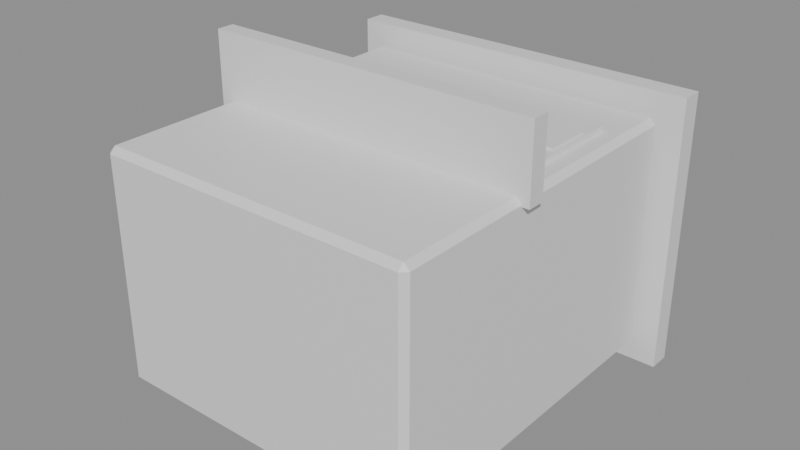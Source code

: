 # Source: decor_kiosk.blend  (saved by Blender 5.3.31; exported with 4.5.12 LTS)
import bpy
from mathutils import Matrix  # noqa: F401  (used for matrix-valued properties, if any)

bpy.ops.wm.read_factory_settings(use_empty=True)
scene = bpy.context.scene
scene.name = 'Scene'

# ---- materials (node trees are filled in below, after node groups)
mat_m0 = bpy.data.materials.new('m0')
mat_m1 = bpy.data.materials.new('m1')
mat_m3 = bpy.data.materials.new('m3')
mat_m4 = bpy.data.materials.new('m4')
mat_m5 = bpy.data.materials.new('m5')

# ---- material node trees
mat_m0.use_nodes = True; mat_m0.node_tree.nodes.clear()
_N = mat_m0.node_tree.nodes; _L = mat_m0.node_tree.links
n0 = _N.new('ShaderNodeBsdfPrincipled'); n0.name = 'Principled BSDF'; n0.location = (-200, 100)
n0.inputs[10].default_value = 0.005
n1 = _N.new('ShaderNodeOutputMaterial'); n1.name = 'Material Output'; n1.location = (200, 100)
_L.new(n0.outputs[0], n1.inputs[0])
n1.is_active_output = True
mat_m1.use_nodes = True; mat_m1.node_tree.nodes.clear()
_N = mat_m1.node_tree.nodes; _L = mat_m1.node_tree.links
n0 = _N.new('ShaderNodeBsdfPrincipled'); n0.name = 'Principled BSDF'; n0.location = (-200, 100)
n0.inputs[10].default_value = 0.005
n1 = _N.new('ShaderNodeOutputMaterial'); n1.name = 'Material Output'; n1.location = (200, 100)
_L.new(n0.outputs[0], n1.inputs[0])
n1.is_active_output = True
mat_m3.use_nodes = True; mat_m3.node_tree.nodes.clear()
_N = mat_m3.node_tree.nodes; _L = mat_m3.node_tree.links
n0 = _N.new('ShaderNodeBsdfPrincipled'); n0.name = 'Principled BSDF'; n0.location = (-200, 100)
n0.inputs[10].default_value = 0.005
n1 = _N.new('ShaderNodeOutputMaterial'); n1.name = 'Material Output'; n1.location = (200, 100)
_L.new(n0.outputs[0], n1.inputs[0])
n1.is_active_output = True
mat_m4.use_nodes = True; mat_m4.node_tree.nodes.clear()
_N = mat_m4.node_tree.nodes; _L = mat_m4.node_tree.links
n0 = _N.new('ShaderNodeBsdfPrincipled'); n0.name = 'Principled BSDF'; n0.location = (-200, 100)
n0.inputs[10].default_value = 0.005
n1 = _N.new('ShaderNodeOutputMaterial'); n1.name = 'Material Output'; n1.location = (200, 100)
_L.new(n0.outputs[0], n1.inputs[0])
n1.is_active_output = True
mat_m5.use_nodes = True; mat_m5.node_tree.nodes.clear()
_N = mat_m5.node_tree.nodes; _L = mat_m5.node_tree.links
n0 = _N.new('ShaderNodeBsdfPrincipled'); n0.name = 'Principled BSDF'; n0.location = (-200, 100)
n0.inputs[10].default_value = 0.005
n1 = _N.new('ShaderNodeOutputMaterial'); n1.name = 'Material Output'; n1.location = (200, 100)
_L.new(n0.outputs[0], n1.inputs[0])
n1.is_active_output = True

# ---- meshes
me_cube = bpy.data.meshes.new('Cube')
me_cube.from_pydata([(-1.06, 0.04, -0.8), (-1.06, 0.0, -0.76), (-1.1, 0.04, -0.76), (-1.06, 0.0, 0.76), (-1.06, 0.04, 0.8), (-1.1, 0.04, 0.76), (-1.06, 2.36, -0.8), (-1.1, 2.36, -0.76), (-1.06, 2.4, -0.76), (-1.06, 2.36, 0.8), (-1.06, 2.4, 0.76), (-1.1, 2.36, 0.76), (1.06, 0.04, -0.8), (1.1, 0.04, -0.76), (1.06, 0.0, -0.76), (1.06, 0.04, 0.8), (1.06, 0.0, 0.76), (1.1, 0.04, 0.76), (1.06, 2.36, -0.8), (1.06, 2.4, -0.76), (1.1, 2.36, -0.76), (1.06, 2.36, 0.8), (1.1, 2.36, 0.76), (1.06, 2.4, 0.76), (-1.25, 2.425, -0.95), (-1.25, 2.425, 0.95), (-1.25, 2.575, -0.95), (-1.25, 2.575, 0.95), (1.25, 2.425, -0.95), (1.25, 2.425, 0.95), (1.25, 2.575, -0.95), (1.25, 2.575, 0.95), (-0.95, 1.0, 0.785), (-0.95, 1.0, 0.835), (-0.95, 2.0, 0.785), (-0.95, 2.0, 0.835), (0.95, 1.0, 0.785), (0.95, 1.0, 0.835), (0.95, 2.0, 0.785), (0.95, 2.0, 0.835), (-1.15, 0.94, 0.75), (-1.15, 0.94, 1.25), (-1.15, 1.06, 0.75), (-1.15, 1.06, 1.25), (1.15, 0.94, 0.75), (1.15, 0.94, 1.25), (1.15, 1.06, 0.75), (1.15, 1.06, 1.25), (-0.925, 1.49, 0.83), (-0.925, 1.49, 0.85), (-0.925, 1.81, 0.83), (-0.925, 1.81, 0.85), (-0.675, 1.49, 0.83), (-0.675, 1.49, 0.85), (-0.675, 1.81, 0.83), (-0.675, 1.81, 0.85), (-0.525, 1.49, 0.83), (-0.525, 1.49, 0.85), (-0.525, 1.81, 0.83), (-0.525, 1.81, 0.85), (-0.275, 1.49, 0.83), (-0.275, 1.49, 0.85), (-0.275, 1.81, 0.83), (-0.275, 1.81, 0.85), (-0.125, 1.49, 0.83), (-0.125, 1.49, 0.85), (-0.125, 1.81, 0.83), (-0.125, 1.81, 0.85), (0.125, 1.49, 0.83), (0.125, 1.49, 0.85), (0.125, 1.81, 0.83), (0.125, 1.81, 0.85), (0.275, 1.49, 0.83), (0.275, 1.49, 0.85), (0.275, 1.81, 0.83), (0.275, 1.81, 0.85), (0.525, 1.49, 0.83), (0.525, 1.49, 0.85), (0.525, 1.81, 0.83), (0.525, 1.81, 0.85), (0.675, 1.49, 0.83), (0.675, 1.49, 0.85), (0.675, 1.81, 0.83), (0.675, 1.81, 0.85), (0.925, 1.49, 0.83), (0.925, 1.49, 0.85), (0.925, 1.81, 0.83), (0.925, 1.81, 0.85)], [], [(0, 1, 2), (3, 4, 5), (6, 7, 8), (9, 10, 11), (12, 13, 14), (15, 16, 17), (18, 19, 20), (21, 22, 23), (6, 0, 2, 7), (1, 3, 5, 2), (4, 9, 11, 5), (10, 8, 7, 11), (18, 6, 8, 19), (9, 21, 23, 10), (22, 20, 19, 23), (12, 18, 20, 13), (21, 15, 17, 22), (16, 14, 13, 17), (0, 12, 14, 1), (15, 4, 3, 16), (6, 18, 12, 0), (2, 5, 11, 7), (14, 16, 3, 1), (21, 9, 4, 15), (8, 10, 23, 19), (20, 22, 17, 13), (24, 25, 27, 26), (26, 27, 31, 30), (30, 31, 29, 28), (28, 29, 25, 24), (26, 30, 28, 24), (31, 27, 25, 29), (32, 33, 35, 34), (34, 35, 39, 38), (38, 39, 37, 36), (36, 37, 33, 32), (34, 38, 36, 32), (39, 35, 33, 37), (40, 41, 43, 42), (42, 43, 47, 46), (46, 47, 45, 44), (44, 45, 41, 40), (42, 46, 44, 40), (47, 43, 41, 45), (48, 49, 51, 50), (50, 51, 55, 54), (54, 55, 53, 52), (52, 53, 49, 48), (50, 54, 52, 48), (55, 51, 49, 53), (56, 57, 59, 58), (58, 59, 63, 62), (62, 63, 61, 60), (60, 61, 57, 56), (58, 62, 60, 56), (63, 59, 57, 61), (64, 65, 67, 66), (66, 67, 71, 70), (70, 71, 69, 68), (68, 69, 65, 64), (66, 70, 68, 64), (71, 67, 65, 69), (72, 73, 75, 74), (74, 75, 79, 78), (78, 79, 77, 76), (76, 77, 73, 72), (74, 78, 76, 72), (79, 75, 73, 77), (80, 81, 83, 82), (82, 83, 87, 86), (86, 87, 85, 84), (84, 85, 81, 80), (82, 86, 84, 80), (87, 83, 81, 85)])
me_cube.polygons.foreach_set('material_index', [0, 0, 0, 0, 0, 0, 0, 0, 0, 0, 0, 0, 0, 0, 0, 0, 0, 0, 0, 0, 0, 0, 0, 0, 0, 0, 1, 1, 1, 1, 1, 1, 2, 2, 2, 2, 2, 2, 3, 3, 3, 3, 3, 3, 4, 4, 4, 4, 4, 4, 4, 4, 4, 4, 4, 4, 4, 4, 4, 4, 4, 4, 4, 4, 4, 4, 4, 4, 4, 4, 4, 4, 4, 4])
_uv = me_cube.uv_layers.new(name='UVMap')
_uv.uv.foreach_set('vector', [0.1295, 0.7458, 0.1295, 0.75, 0.125, 0.7458, 0.6188, 0.0, 0.625, 0.004167, 0.6188, 0.004167, 0.1295, 0.5042, 0.125, 0.5042, 0.1295, 0.5, 0.625, 0.2487, 0.6187, 0.2534, 0.6188, 0.2458, 0.3705, 0.7458, 0.3797, 0.7458, 0.3759, 0.7523, 0.6273, 0.7502, 0.6187, 0.7545, 0.6188, 0.7469, 0.3705, 0.5042, 0.3759, 0.4977, 0.3797, 0.5042, 0.6273, 0.4998, 0.6187, 0.5031, 0.6187, 0.4955, 0.1295, 0.5042, 0.1295, 0.7458, 0.125, 0.7458, 0.125, 0.5042, 0.3812, 0.0, 0.6188, 0.0, 0.6188, 0.004167, 0.3813, 0.004167, 0.625, 0.004167, 0.625, 0.2487, 0.6188, 0.2458, 0.6188, 0.004167, 0.6187, 0.2534, 0.3813, 0.2545, 0.3813, 0.2458, 0.6188, 0.2458, 0.3705, 0.5042, 0.1295, 0.5042, 0.1295, 0.5, 0.3759, 0.4977, 0.625, 0.2487, 0.6273, 0.4998, 0.6187, 0.4955, 0.6187, 0.2534, 0.6187, 0.5031, 0.3797, 0.5042, 0.3759, 0.4977, 0.6187, 0.4955, 0.3705, 0.7458, 0.3705, 0.5042, 0.3797, 0.5042, 0.3797, 0.7458, 0.6273, 0.4998, 0.6273, 0.7502, 0.6188, 0.7469, 0.6187, 0.5031, 0.6187, 0.7545, 0.3759, 0.7523, 0.3797, 0.7458, 0.6188, 0.7469, 0.1295, 0.7458, 0.3705, 0.7458, 0.3759, 0.7523, 0.1295, 0.75, 0.6273, 0.7502, 0.625, 0.9955, 0.6187, 0.9955, 0.6187, 0.7545, 0.1295, 0.5042, 0.3705, 0.5042, 0.3705, 0.7458, 0.1295, 0.7458, 0.3813, 0.004167, 0.6188, 0.004167, 0.6188, 0.2458, 0.3813, 0.2458, 0.3759, 0.7523, 0.6187, 0.7545, 0.6187, 0.9955, 0.3813, 0.9955, 0.6273, 0.4998, 0.8705, 0.5042, 0.8705, 0.7458, 0.6273, 0.7502, 0.3813, 0.2545, 0.6187, 0.2534, 0.6187, 0.4955, 0.3759, 0.4977, 0.3797, 0.5042, 0.6187, 0.5031, 0.6188, 0.7469, 0.3797, 0.7458, 0.375, 0.0, 0.625, 0.0, 0.625, 0.25, 0.375, 0.25, 0.375, 0.25, 0.625, 0.25, 0.625, 0.5, 0.375, 0.5, 0.375, 0.5, 0.625, 0.5, 0.625, 0.75, 0.375, 0.75, 0.375, 0.75, 0.625, 0.75, 0.625, 1.0, 0.375, 1.0, 0.125, 0.5, 0.375, 0.5, 0.375, 0.75, 0.125, 0.75, 0.625, 0.5, 0.875, 0.5, 0.875, 0.75, 0.625, 0.75, 0.375, 0.0, 0.625, 0.0, 0.625, 0.25, 0.375, 0.25, 0.375, 0.25, 0.625, 0.25, 0.625, 0.5, 0.375, 0.5, 0.375, 0.5, 0.625, 0.5, 0.625, 0.75, 0.375, 0.75, 0.375, 0.75, 0.625, 0.75, 0.625, 1.0, 0.375, 1.0, 0.125, 0.5, 0.375, 0.5, 0.375, 0.75, 0.125, 0.75, 0.625, 0.5, 0.875, 0.5, 0.875, 0.75, 0.625, 0.75, 0.375, 0.0, 0.625, 0.0, 0.625, 0.25, 0.375, 0.25, 0.375, 0.25, 0.625, 0.25, 0.625, 0.5, 0.375, 0.5, 0.375, 0.5, 0.625, 0.5, 0.625, 0.75, 0.375, 0.75, 0.375, 0.75, 0.625, 0.75, 0.625, 1.0, 0.375, 1.0, 0.125, 0.5, 0.375, 0.5, 0.375, 0.75, 0.125, 0.75, 0.625, 0.5, 0.875, 0.5, 0.875, 0.75, 0.625, 0.75, 0.375, 0.0, 0.625, 0.0, 0.625, 0.25, 0.375, 0.25, 0.375, 0.25, 0.625, 0.25, 0.625, 0.5, 0.375, 0.5, 0.375, 0.5, 0.625, 0.5, 0.625, 0.75, 0.375, 0.75, 0.375, 0.75, 0.625, 0.75, 0.625, 1.0, 0.375, 1.0, 0.125, 0.5, 0.375, 0.5, 0.375, 0.75, 0.125, 0.75, 0.625, 0.5, 0.875, 0.5, 0.875, 0.75, 0.625, 0.75, 0.375, 0.0, 0.625, 0.0, 0.625, 0.25, 0.375, 0.25, 0.375, 0.25, 0.625, 0.25, 0.625, 0.5, 0.375, 0.5, 0.375, 0.5, 0.625, 0.5, 0.625, 0.75, 0.375, 0.75, 0.375, 0.75, 0.625, 0.75, 0.625, 1.0, 0.375, 1.0, 0.125, 0.5, 0.375, 0.5, 0.375, 0.75, 0.125, 0.75, 0.625, 0.5, 0.875, 0.5, 0.875, 0.75, 0.625, 0.75, 0.375, 0.0, 0.625, 0.0, 0.625, 0.25, 0.375, 0.25, 0.375, 0.25, 0.625, 0.25, 0.625, 0.5, 0.375, 0.5, 0.375, 0.5, 0.625, 0.5, 0.625, 0.75, 0.375, 0.75, 0.375, 0.75, 0.625, 0.75, 0.625, 1.0, 0.375, 1.0, 0.125, 0.5, 0.375, 0.5, 0.375, 0.75, 0.125, 0.75, 0.625, 0.5, 0.875, 0.5, 0.875, 0.75, 0.625, 0.75, 0.375, 0.0, 0.625, 0.0, 0.625, 0.25, 0.375, 0.25, 0.375, 0.25, 0.625, 0.25, 0.625, 0.5, 0.375, 0.5, 0.375, 0.5, 0.625, 0.5, 0.625, 0.75, 0.375, 0.75, 0.375, 0.75, 0.625, 0.75, 0.625, 1.0, 0.375, 1.0, 0.125, 0.5, 0.375, 0.5, 0.375, 0.75, 0.125, 0.75, 0.625, 0.5, 0.875, 0.5, 0.875, 0.75, 0.625, 0.75, 0.375, 0.0, 0.625, 0.0, 0.625, 0.25, 0.375, 0.25, 0.375, 0.25, 0.625, 0.25, 0.625, 0.5, 0.375, 0.5, 0.375, 0.5, 0.625, 0.5, 0.625, 0.75, 0.375, 0.75, 0.375, 0.75, 0.625, 0.75, 0.625, 1.0, 0.375, 1.0, 0.125, 0.5, 0.375, 0.5, 0.375, 0.75, 0.125, 0.75, 0.625, 0.5, 0.875, 0.5, 0.875, 0.75, 0.625, 0.75])
me_cube.materials.append(mat_m0)
me_cube.materials.append(mat_m1)
me_cube.materials.append(mat_m3)
me_cube.materials.append(mat_m4)
me_cube.materials.append(mat_m5)
me_cube.update()

# ---- objects
ob_cube = bpy.data.objects.new('Cube', me_cube)

# ---- transforms, parenting, visibility, modifiers, constraints
ob_cube.location = (0.0, 0.0, 0.0)

# ---- collection membership
scene.collection.objects.link(ob_cube)

# ---- scene / render settings (as saved in the file)
scene.frame_start = 1; scene.frame_end = 250; scene.frame_set(1)
scene.render.engine = 'BLENDER_EEVEE_NEXT'
scene.render.bake_bias = 0.0
scene.render.bake_samples = 0
scene.render.compositor_device = 'GPU'
scene.eevee.use_volume_custom_range = False
scene.eevee.fast_gi_thickness_near = 0.1
scene.eevee.fast_gi_thickness_far = 0.0
scene.eevee.ray_tracing_options.screen_trace_thickness = 0.1
bpy.context.view_layer.update()

# ---- added for rendering (the .blend has no active camera and no usable light): camera, sun + grey world if the file has none
cam_auto = bpy.data.cameras.new('AutoCamera')
cam_auto.lens = 50.0
cam_auto.sensor_width = 36.0
cam_auto.clip_end = 1000.0
ob_auto_camera = bpy.data.objects.new('AutoCamera', cam_auto)
scene.collection.objects.link(ob_auto_camera)
ob_auto_camera.location = (3.89481, -3.38628, 3.26585)
ob_auto_camera.rotation_euler = (1.09748, -7.21219e-08, 0.694738)
scene.camera = ob_auto_camera
light_auto_sun = bpy.data.lights.new('AutoSun', 'SUN')
light_auto_sun.energy = 3.0
light_auto_sun.angle = 0.0523599
ob_auto_sun = bpy.data.objects.new('AutoSun', light_auto_sun)
scene.collection.objects.link(ob_auto_sun)
ob_auto_sun.rotation_euler = (0.872665, 0.174533, 0.523599)
if scene.world is None:
    world_auto = bpy.data.worlds.new('AutoWorld')
    world_auto.color = (0.3, 0.3, 0.3)
    scene.world = world_auto
bpy.context.view_layer.update()
